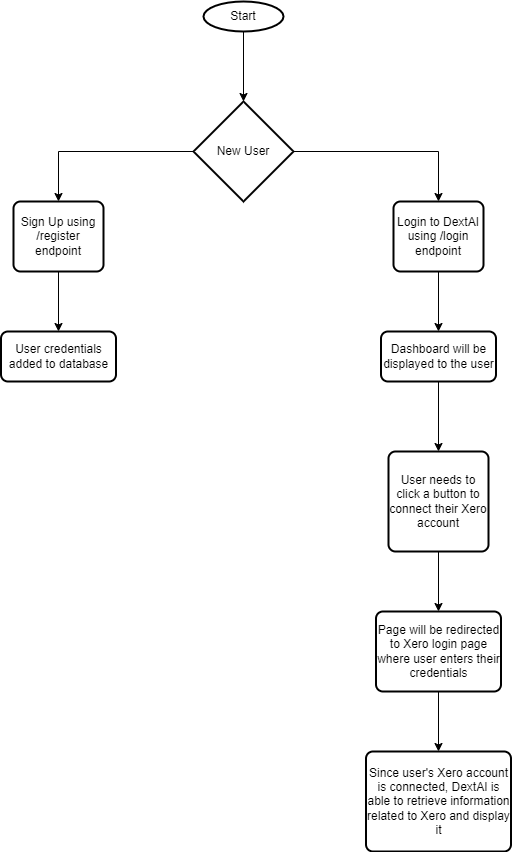

The diagram above was exported from draw.io. Its source (the exported page's mxGraphModel, read from the mxfile embedded in the PNG):
<mxGraphModel dx="1674" dy="836" grid="1" gridSize="10" guides="1" tooltips="1" connect="1" arrows="1" fold="1" page="1" pageScale="1" pageWidth="850" pageHeight="1100" math="0" shadow="0">
  <root>
    <mxCell id="0" />
    <mxCell id="1" parent="0" />
    <mxCell id="TgMsfkTGtk0tSInaa_ZT-7" value="" style="edgeStyle=orthogonalEdgeStyle;rounded=0;orthogonalLoop=1;jettySize=auto;html=1;" edge="1" parent="1" source="TgMsfkTGtk0tSInaa_ZT-1" target="TgMsfkTGtk0tSInaa_ZT-2">
      <mxGeometry relative="1" as="geometry" />
    </mxCell>
    <mxCell id="TgMsfkTGtk0tSInaa_ZT-1" value="Start" style="strokeWidth=2;html=1;shape=mxgraph.flowchart.start_1;whiteSpace=wrap;" vertex="1" parent="1">
      <mxGeometry x="370" y="20" width="80" height="30" as="geometry" />
    </mxCell>
    <mxCell id="TgMsfkTGtk0tSInaa_ZT-5" style="edgeStyle=orthogonalEdgeStyle;rounded=0;orthogonalLoop=1;jettySize=auto;html=1;entryX=0.5;entryY=0;entryDx=0;entryDy=0;" edge="1" parent="1" source="TgMsfkTGtk0tSInaa_ZT-2" target="TgMsfkTGtk0tSInaa_ZT-3">
      <mxGeometry relative="1" as="geometry" />
    </mxCell>
    <mxCell id="TgMsfkTGtk0tSInaa_ZT-10" style="edgeStyle=orthogonalEdgeStyle;rounded=0;orthogonalLoop=1;jettySize=auto;html=1;entryX=0.5;entryY=0;entryDx=0;entryDy=0;" edge="1" parent="1" source="TgMsfkTGtk0tSInaa_ZT-2" target="TgMsfkTGtk0tSInaa_ZT-9">
      <mxGeometry relative="1" as="geometry" />
    </mxCell>
    <mxCell id="TgMsfkTGtk0tSInaa_ZT-2" value="New User" style="strokeWidth=2;html=1;shape=mxgraph.flowchart.decision;whiteSpace=wrap;" vertex="1" parent="1">
      <mxGeometry x="360" y="120" width="100" height="100" as="geometry" />
    </mxCell>
    <mxCell id="TgMsfkTGtk0tSInaa_ZT-6" value="" style="edgeStyle=orthogonalEdgeStyle;rounded=0;orthogonalLoop=1;jettySize=auto;html=1;" edge="1" parent="1" source="TgMsfkTGtk0tSInaa_ZT-3" target="TgMsfkTGtk0tSInaa_ZT-4">
      <mxGeometry relative="1" as="geometry" />
    </mxCell>
    <mxCell id="TgMsfkTGtk0tSInaa_ZT-3" value="Sign Up using /register endpoint" style="rounded=1;whiteSpace=wrap;html=1;absoluteArcSize=1;arcSize=14;strokeWidth=2;" vertex="1" parent="1">
      <mxGeometry x="180" y="220" width="90" height="70" as="geometry" />
    </mxCell>
    <mxCell id="TgMsfkTGtk0tSInaa_ZT-4" value="User credentials added to database" style="rounded=1;whiteSpace=wrap;html=1;absoluteArcSize=1;arcSize=14;strokeWidth=2;" vertex="1" parent="1">
      <mxGeometry x="167.5" y="350" width="115" height="50" as="geometry" />
    </mxCell>
    <mxCell id="TgMsfkTGtk0tSInaa_ZT-13" value="" style="edgeStyle=orthogonalEdgeStyle;rounded=0;orthogonalLoop=1;jettySize=auto;html=1;" edge="1" parent="1" source="TgMsfkTGtk0tSInaa_ZT-9" target="TgMsfkTGtk0tSInaa_ZT-12">
      <mxGeometry relative="1" as="geometry" />
    </mxCell>
    <mxCell id="TgMsfkTGtk0tSInaa_ZT-9" value="Login to DextAI using /login endpoint" style="rounded=1;whiteSpace=wrap;html=1;absoluteArcSize=1;arcSize=14;strokeWidth=2;" vertex="1" parent="1">
      <mxGeometry x="560" y="220" width="90" height="70" as="geometry" />
    </mxCell>
    <mxCell id="TgMsfkTGtk0tSInaa_ZT-16" value="" style="edgeStyle=orthogonalEdgeStyle;rounded=0;orthogonalLoop=1;jettySize=auto;html=1;" edge="1" parent="1" source="TgMsfkTGtk0tSInaa_ZT-11" target="TgMsfkTGtk0tSInaa_ZT-15">
      <mxGeometry relative="1" as="geometry" />
    </mxCell>
    <mxCell id="TgMsfkTGtk0tSInaa_ZT-11" value="User needs to click a button to connect their Xero account" style="rounded=1;whiteSpace=wrap;html=1;absoluteArcSize=1;arcSize=14;strokeWidth=2;" vertex="1" parent="1">
      <mxGeometry x="555" y="470" width="100" height="100" as="geometry" />
    </mxCell>
    <mxCell id="TgMsfkTGtk0tSInaa_ZT-14" value="" style="edgeStyle=orthogonalEdgeStyle;rounded=0;orthogonalLoop=1;jettySize=auto;html=1;" edge="1" parent="1" source="TgMsfkTGtk0tSInaa_ZT-12" target="TgMsfkTGtk0tSInaa_ZT-11">
      <mxGeometry relative="1" as="geometry" />
    </mxCell>
    <mxCell id="TgMsfkTGtk0tSInaa_ZT-12" value="Dashboard will be displayed to the user" style="rounded=1;whiteSpace=wrap;html=1;absoluteArcSize=1;arcSize=14;strokeWidth=2;" vertex="1" parent="1">
      <mxGeometry x="547.5" y="350" width="115" height="50" as="geometry" />
    </mxCell>
    <mxCell id="TgMsfkTGtk0tSInaa_ZT-18" value="" style="edgeStyle=orthogonalEdgeStyle;rounded=0;orthogonalLoop=1;jettySize=auto;html=1;" edge="1" parent="1" source="TgMsfkTGtk0tSInaa_ZT-15" target="TgMsfkTGtk0tSInaa_ZT-17">
      <mxGeometry relative="1" as="geometry" />
    </mxCell>
    <mxCell id="TgMsfkTGtk0tSInaa_ZT-15" value="Page will be redirected to Xero login page where user enters their credentials" style="rounded=1;whiteSpace=wrap;html=1;absoluteArcSize=1;arcSize=14;strokeWidth=2;" vertex="1" parent="1">
      <mxGeometry x="542.5" y="630" width="125" height="80" as="geometry" />
    </mxCell>
    <mxCell id="TgMsfkTGtk0tSInaa_ZT-17" value="Since user's Xero account is connected, DextAI is able to retrieve information related to Xero and display it" style="rounded=1;whiteSpace=wrap;html=1;absoluteArcSize=1;arcSize=14;strokeWidth=2;" vertex="1" parent="1">
      <mxGeometry x="532.5" y="770" width="145" height="100" as="geometry" />
    </mxCell>
  </root>
</mxGraphModel>